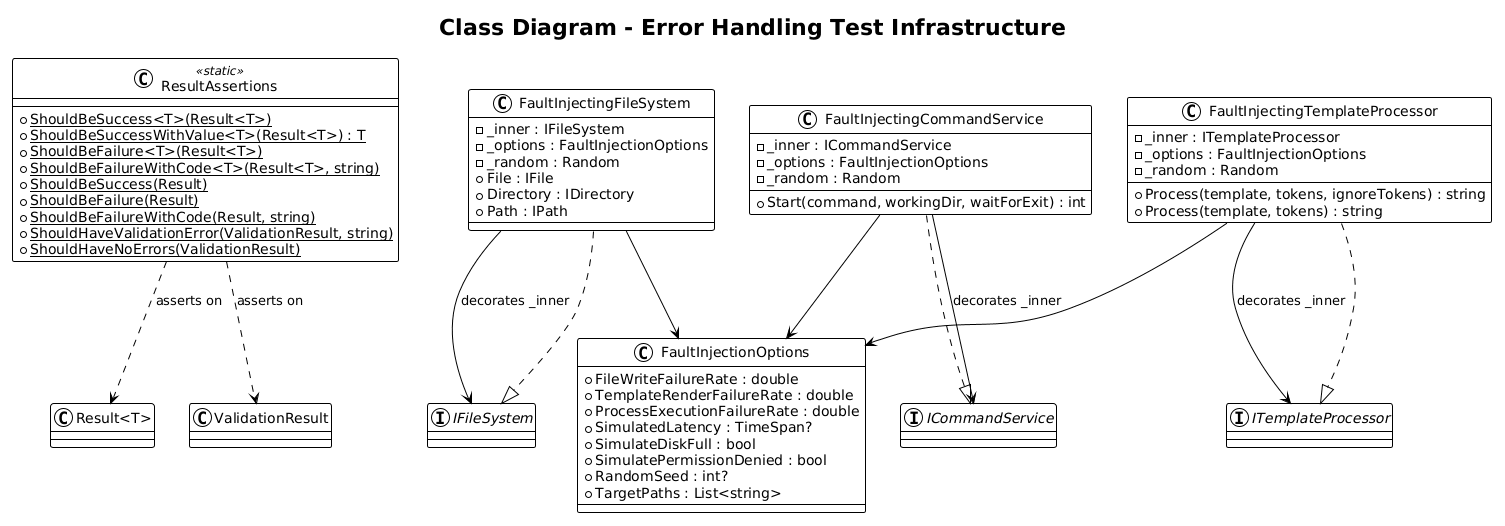

The diagram above was rendered by PlantUML. Its source (embedded in the PNG):
@startuml
!theme plain

title Class Diagram - Error Handling Test Infrastructure

class ResultAssertions <<static>> {
    {static} + ShouldBeSuccess<T>(Result<T>)
    {static} + ShouldBeSuccessWithValue<T>(Result<T>) : T
    {static} + ShouldBeFailure<T>(Result<T>)
    {static} + ShouldBeFailureWithCode<T>(Result<T>, string)
    {static} + ShouldBeSuccess(Result)
    {static} + ShouldBeFailure(Result)
    {static} + ShouldBeFailureWithCode(Result, string)
    {static} + ShouldHaveValidationError(ValidationResult, string)
    {static} + ShouldHaveNoErrors(ValidationResult)
}

class FaultInjectionOptions {
    + FileWriteFailureRate : double
    + TemplateRenderFailureRate : double
    + ProcessExecutionFailureRate : double
    + SimulatedLatency : TimeSpan?
    + SimulateDiskFull : bool
    + SimulatePermissionDenied : bool
    + RandomSeed : int?
    + TargetPaths : List<string>
}

class FaultInjectingFileSystem {
    - _inner : IFileSystem
    - _options : FaultInjectionOptions
    - _random : Random
    + File : IFile
    + Directory : IDirectory
    + Path : IPath
}

class FaultInjectingCommandService {
    - _inner : ICommandService
    - _options : FaultInjectionOptions
    - _random : Random
    + Start(command, workingDir, waitForExit) : int
}

class FaultInjectingTemplateProcessor {
    - _inner : ITemplateProcessor
    - _options : FaultInjectionOptions
    - _random : Random
    + Process(template, tokens, ignoreTokens) : string
    + Process(template, tokens) : string
}

interface IFileSystem
interface ICommandService
interface ITemplateProcessor

FaultInjectingFileSystem ..|> IFileSystem
FaultInjectingFileSystem --> IFileSystem : decorates _inner
FaultInjectingFileSystem --> FaultInjectionOptions

FaultInjectingCommandService ..|> ICommandService
FaultInjectingCommandService --> ICommandService : decorates _inner
FaultInjectingCommandService --> FaultInjectionOptions

FaultInjectingTemplateProcessor ..|> ITemplateProcessor
FaultInjectingTemplateProcessor --> ITemplateProcessor : decorates _inner
FaultInjectingTemplateProcessor --> FaultInjectionOptions

ResultAssertions ..> "Result<T>" : asserts on
ResultAssertions ..> ValidationResult : asserts on
@enduml